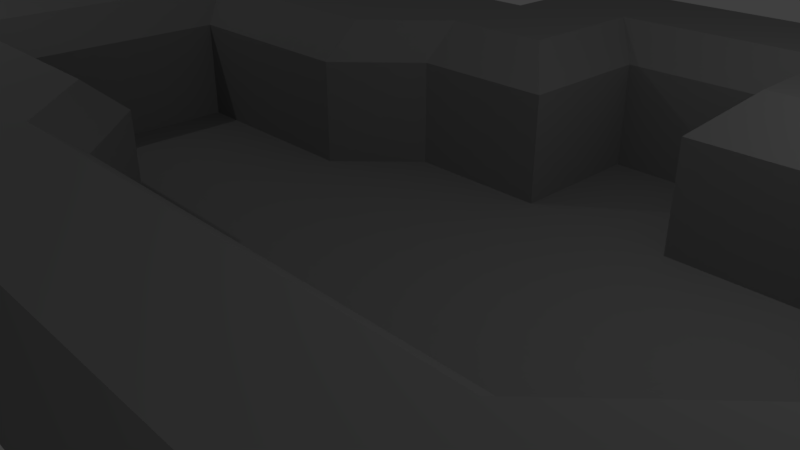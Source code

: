 # Source: tutorial4.blend  (saved by Blender 2.78.0; exported with 4.5.12 LTS)
import bpy
from mathutils import Matrix  # noqa: F401  (used for matrix-valued properties, if any)

bpy.ops.wm.read_factory_settings(use_empty=True)
scene = bpy.context.scene
scene.name = 'Scene'

# ---- collections
col_collection_1 = bpy.data.collections.new('Collection 1'); scene.collection.children.link(col_collection_1)

# ---- materials (node trees are filled in below, after node groups)
mat_material = bpy.data.materials.new('Material')
mat_material.alpha_threshold = 0.0
mat_material.use_transparent_shadow = False
mat_material.diffuse_color = (0.8, 0.0, 0.0, 1.0)
mat_material.roughness = 0.5
mat_material_001 = bpy.data.materials.new('Material.001')
mat_material_001.alpha_threshold = 0.0
mat_material_001.use_transparent_shadow = False
mat_material_001.diffuse_color = (0.2529, 0.2529, 0.2529, 1.0)
mat_material_001.roughness = 0.5

# ---- material node trees

# ---- world
world_world = bpy.data.worlds.new('World'); scene.world = world_world
world_world.color = (0.05088, 0.05088, 0.05088)
world_world.use_sun_shadow = False
world_world.sun_shadow_jitter_overblur = 0.0
world_world.cycles.sampling_method = 'MANUAL'

# ---- cameras
cam_camera = bpy.data.cameras.new('Camera')
cam_camera.clip_end = 100.0
cam_camera.lens = 35.0
cam_camera.sensor_width = 32.0
cam_camera.sensor_height = 18.0
cam_camera.ortho_scale = 7.314
cam_camera.dof.focus_distance = 0.0
cam_camera.dof.aperture_fstop = 128.0

# ---- lights
light_lamp_003 = bpy.data.lights.new('Lamp.003', 'POINT')
light_lamp_003.transmission_factor = 0.0
light_lamp_003.cutoff_distance = 30.0
light_lamp_003.use_shadow = False
light_lamp_003.energy = 100.0
light_lamp_003.shadow_buffer_clip_start = 1.001
light_lamp_003.shadow_soft_size = 0.1
light_lamp_003.shadow_maximum_resolution = 0.006
light_lamp_003.use_absolute_resolution = True
light_lamp_002 = bpy.data.lights.new('Lamp.002', 'POINT')
light_lamp_002.transmission_factor = 0.0
light_lamp_002.cutoff_distance = 30.0
light_lamp_002.energy = 100.0
light_lamp_002.shadow_buffer_clip_start = 1.001
light_lamp_002.shadow_soft_size = 0.1
light_lamp_002.shadow_maximum_resolution = 0.006
light_lamp_002.use_absolute_resolution = True
light_lamp_001 = bpy.data.lights.new('Lamp.001', 'POINT')
light_lamp_001.transmission_factor = 0.0
light_lamp_001.cutoff_distance = 30.0
light_lamp_001.energy = 100.0
light_lamp_001.shadow_buffer_clip_start = 1.001
light_lamp_001.shadow_soft_size = 0.1
light_lamp_001.shadow_maximum_resolution = 0.006
light_lamp_001.use_absolute_resolution = True
light_lamp = bpy.data.lights.new('Lamp', 'POINT')
light_lamp.transmission_factor = 0.0
light_lamp.cutoff_distance = 30.0
light_lamp.use_shadow = False
light_lamp.energy = 100.0
light_lamp.shadow_buffer_clip_start = 1.001
light_lamp.shadow_soft_size = 0.1
light_lamp.shadow_maximum_resolution = 0.006
light_lamp.use_absolute_resolution = True

# ---- meshes
me_cube_004 = bpy.data.meshes.new('Cube.004')
me_cube_004.from_pydata([(1.0, 2.0, 0.0), (1.0, 4.0, 0.0), (-7.0, 1.0, 0.0), (-7.0, 4.0, 0.0), (-7.0, 4.0, 2.0), (-7.0, 1.0, 2.0), (-5.0, 1.0, 0.0), (-5.0, 4.0, 0.0), (-5.0, 4.0, 2.0), (-7.0, -2.0, 0.0), (-7.0, -2.0, 2.0), (-5.0, -2.0, 0.0), (-7.0, -5.0, 0.0), (-7.0, -5.0, 2.0), (-5.0, -5.0, 0.0), (-5.0, -5.0, 2.0), (5.0, -3.0, 0.0), (5.0, -5.0, 0.0), (5.0, -5.0, 2.0), (6.0, -2.0, 0.0), (6.0, -5.0, 0.0), (6.0, -5.0, 2.0), (8.0, -2.0, 0.0), (8.0, -2.0, 2.0), (8.0, -5.0, 0.0), (8.0, -5.0, 2.0), (6.0, 1.0, 0.0), (8.0, 1.0, 0.0), (8.0, 1.0, 2.0), (-1.0, 2.0, 0.0), (-1.0, 4.0, 0.0), (-1.0, 4.0, 2.0), (1.0, 6.0, 2.0), (1.0, 6.0, 0.0), (-1.0, 6.0, 0.0), (-1.0, 6.0, 2.0), (3.0, 4.0, 0.0), (3.0, 6.0, 2.0), (3.0, 6.0, 0.0), (5.0, 4.0, 2.0), (5.0, 4.0, 0.0), (5.0, 6.0, 2.0), (5.0, 6.0, 0.0), (3.0, 2.0, 0.0), (5.0, 2.0, 0.0), (6.0, 4.0, 2.0), (6.0, 4.0, 0.0), (8.0, 4.0, 2.0), (8.0, 4.0, 0.0), (-1.0, -3.0, 0.0), (-1.0, -5.0, 2.0), (-1.0, -5.0, 0.0), (-2.0, -5.0, 0.0), (-2.0, -5.0, 2.0), (-2.0, 4.0, 0.0), (-2.0, 4.0, 2.0), (-2.0, 1.0, 0.0), (-2.0, -2.0, 0.0), (1.0, 4.0, 1.5), (0.5, 4.5, 2.0), (0.5, 2.569, 2.0), (1.0, 2.0, 1.5), (-5.0, 1.0, 1.5), (-5.5, 1.569, 2.0), (-5.5, -2.569, 2.0), (-5.0, -2.0, 1.5), (5.0, -3.569, 2.0), (5.0, -3.0, 1.5), (6.5, -2.069, 2.0), (6.0, -2.0, 1.5), (6.5, 1.207, 2.0), (6.0, 1.0, 1.5), (-1.0, 2.569, 2.0), (-1.0, 2.0, 1.5), (3.0, 4.0, 1.5), (3.5, 4.5, 2.0), (3.5, 2.707, 2.0), (3.0, 2.0, 1.5), (5.0, 2.0, 1.5), (5.0, 2.707, 2.0), (-1.0, -3.0, 1.5), (-1.0, -3.569, 2.0), (-2.0, 1.569, 2.0), (-2.0, 1.0, 1.5), (-2.0, -2.569, 2.0), (-2.0, -2.0, 1.5)], [], [(6, 2, 3, 7), (6, 62, 65, 11), (7, 3, 4, 8), (3, 2, 5, 4), (63, 5, 10, 64), (58, 1, 36, 74), (82, 55, 8, 63), (54, 7, 8, 55), (64, 10, 13, 15), (56, 6, 7, 54), (66, 18, 21, 68), (6, 56, 83, 62), (2, 6, 11, 9), (5, 2, 9, 10), (12, 14, 15, 13), (9, 11, 14, 12), (64, 15, 53, 84), (10, 9, 12, 13), (81, 50, 18, 66), (16, 67, 69, 19), (51, 49, 16, 17), (50, 51, 17, 18), (20, 19, 22, 24), (68, 21, 25, 23), (17, 16, 19, 20), (18, 17, 20, 21), (22, 23, 25, 24), (21, 20, 24, 25), (68, 23, 28, 70), (22, 19, 26, 27), (23, 22, 27, 28), (19, 69, 71, 26), (45, 70, 28, 47), (0, 29, 30, 1), (31, 59, 32, 35), (32, 59, 75, 37), (33, 34, 35, 32), (30, 31, 35, 34), (1, 30, 34, 33), (29, 0, 61, 73), (36, 38, 42, 40), (33, 32, 37, 38), (1, 33, 38, 36), (60, 59, 31, 72), (39, 40, 42, 41), (38, 37, 41, 42), (39, 75, 76, 79), (78, 44, 26, 71), (57, 85, 80, 49), (77, 43, 44, 78), (36, 40, 44, 43), (37, 75, 39, 41), (44, 40, 46, 26), (40, 39, 45, 46), (72, 31, 55, 82), (48, 47, 28, 27), (39, 79, 70, 45), (46, 45, 47, 48), (26, 46, 48, 27), (53, 52, 51, 50), (52, 57, 49, 51), (49, 80, 67, 16), (11, 65, 85, 57), (14, 11, 57, 52), (15, 14, 52, 53), (63, 8, 4, 5), (29, 56, 54, 30), (56, 29, 73, 83), (30, 54, 55, 31), (74, 36, 43, 77), (84, 53, 50, 81), (59, 60, 61, 58), (73, 61, 60, 72), (63, 64, 65, 62), (81, 66, 67, 80), (69, 67, 66, 68), (71, 69, 68, 70), (58, 74, 75, 59), (77, 78, 79, 76), (74, 77, 76, 75), (78, 71, 70, 79), (64, 84, 85, 65), (83, 73, 72, 82), (62, 83, 82, 63), (84, 81, 80, 85), (0, 1, 58, 61)])
me_cube_004.polygons.foreach_set('material_index', [1, 1, 1, 1, 1, 1, 1, 1, 1, 1, 1, 1, 1, 1, 1, 1, 1, 1, 1, 1, 1, 1, 1, 1, 1, 1, 1, 1, 1, 1, 1, 1, 1, 1, 1, 1, 1, 1, 1, 1, 1, 1, 1, 1, 1, 1, 1, 1, 1, 1, 1, 1, 1, 1, 1, 1, 1, 1, 1, 1, 1, 1, 1, 1, 1, 1, 1, 1, 1, 1, 1, 1, 1, 1, 1, 1, 1, 1, 1, 1, 1, 1, 1, 1, 1, 1])
_uv = me_cube_004.uv_layers.new(name='UVMap')
_uv.uv.foreach_set('vector', [0.8999, 1.524, 0.8999, 1.524, 0.8999, 3.13, 0.8999, 3.13, 0.8999, 1.524, 0.8999, 1.524, 0.8999, 1.524, 0.8999, 1.524, 0.8999, 3.13, 0.8999, 3.13, 0.8999, 3.13, 0.8999, 3.13, 0.8999, 3.13, 0.8999, 1.524, 0.8999, 1.524, 0.8999, 3.13, 0.8999, 1.524, 0.8999, 1.524, 0.8999, 1.524, 0.8999, 1.524, 0.8999, 3.13, 0.8999, 3.13, 0.8999, 3.13, 0.8999, 3.13, 0.8999, 1.829, 0.8999, 3.13, 0.8999, 3.13, 0.8999, 1.829, 0.8999, 3.13, 0.8999, 3.13, 0.8999, 3.13, 0.8999, 3.13, 0.8999, 1.524, 0.8999, 1.524, 0.8999, 1.524, 0.8999, 1.524, 0.8999, 1.524, 0.8999, 1.524, 0.8999, 3.13, 0.8999, 3.13, 0.8999, 1.524, 0.8999, 1.524, 0.8999, 1.524, 0.8999, 1.524, 0.8999, 1.524, 0.8999, 1.524, 0.8999, 1.524, 0.8999, 1.524, 0.8999, 1.524, 0.8999, 1.524, 0.8999, 1.524, 0.8999, 1.524, 0.8999, 1.524, 0.8999, 1.524, 0.8999, 1.524, 0.8999, 1.524, 0.8999, 1.524, 0.8999, 1.524, 0.8999, 1.524, 0.8999, 1.524, 0.8999, 1.524, 0.8999, 1.524, 0.8999, 1.524, 0.8999, 1.524, 0.8999, 1.524, 0.8999, 1.524, 0.8999, 1.524, 0.8999, 1.524, 0.8999, 1.524, 0.8999, 1.524, 0.8999, 1.524, 0.8999, 1.524, 0.8999, 1.524, 0.8999, 1.524, 0.8999, 1.524, 0.8999, 1.524, 0.8999, 1.524, 0.8999, 1.524, 0.8999, 1.524, 0.8999, 1.524, 0.8999, 1.524, 0.8999, 1.524, 0.8999, 1.524, 0.8999, 1.524, 0.8999, 1.524, 0.8999, 1.524, 0.8999, 1.524, 0.8999, 1.524, 0.8999, 1.524, 0.8999, 1.524, 0.8999, 1.524, 0.8999, 1.524, 0.8999, 1.524, 0.8999, 1.524, 0.8999, 1.524, 0.8999, 1.524, 0.8999, 1.524, 0.8999, 1.524, 0.8999, 1.524, 0.8999, 1.524, 0.8999, 1.524, 0.8999, 1.524, 0.8999, 1.524, 0.8999, 1.524, 0.8999, 1.524, 0.8999, 1.524, 0.8999, 1.524, 0.8999, 1.524, 0.8999, 1.524, 0.8999, 1.524, 0.8999, 1.524, 0.8999, 1.524, 0.8999, 1.524, 0.8999, 1.524, 0.8999, 1.524, 0.8999, 1.524, 0.8999, 1.524, 0.8999, 1.524, 0.8999, 1.524, 0.8999, 1.524, 0.8999, 1.524, 0.8999, 1.524, 0.8999, 1.524, 0.8999, 1.524, 0.8999, 1.524, 0.8999, 1.524, 0.8999, 1.524, 0.8999, 1.524, 0.8999, 3.13, 0.8999, 3.13, 0.8999, 3.13, 0.8999, 3.13, 0.8999, 1.524, 0.8999, 1.524, 0.8999, 3.13, 0.8999, 3.13, 0.8999, 3.13, 0.8999, 3.13, 0.8999, 3.13, 0.8999, 3.13, 0.8999, 3.13, 0.8999, 3.13, 0.8999, 3.13, 0.8999, 3.13, 0.8999, 3.13, 0.8999, 3.13, 0.8999, 3.13, 0.8999, 3.13, 0.8999, 3.13, 0.8999, 3.13, 0.8999, 3.13, 0.8999, 3.13, 0.8999, 3.13, 0.8999, 3.13, 0.8999, 3.13, 0.8999, 3.13, 0.8999, 1.524, 0.8999, 1.524, 0.8999, 1.524, 0.8999, 1.524, 0.8999, 3.13, 0.8999, 3.13, 0.8999, 3.13, 0.8999, 3.13, 0.8999, 3.13, 0.8999, 3.13, 0.8999, 3.13, 0.8999, 3.13, 0.8999, 3.13, 0.8999, 3.13, 0.8999, 3.13, 0.8999, 3.13, 0.8999, 1.981, 0.8999, 3.532, 0.8999, 3.13, 0.8999, 1.981, 0.8999, 3.13, 0.8999, 3.13, 0.8999, 3.13, 0.8999, 3.13, 0.8999, 3.13, 0.8999, 3.13, 0.8999, 3.13, 0.8999, 3.13, 0.8999, 3.13, 0.8999, 3.13, 0.8999, 3.13, 0.8999, 3.13, 0.8999, 3.13, 0.8999, 3.13, 0.8999, 3.13, 0.8999, 3.13, 0.8999, 1.524, 0.8999, 1.524, 0.8999, 1.524, 0.8999, 1.524, 0.8999, 3.13, 0.8999, 3.13, 0.8999, 3.13, 0.8999, 3.13, 0.8999, 3.13, 0.8999, 3.13, 0.8999, 3.13, 0.8999, 3.13, 0.8999, 3.13, 0.8999, 3.13, 0.8999, 3.13, 0.8999, 3.13, 0.8999, 3.13, 0.8999, 3.13, 0.8999, 3.13, 0.8999, 3.13, 0.8999, 3.13, 0.8999, 3.13, 0.8999, 3.13, 0.8999, 3.13, 0.8999, 1.981, 0.8999, 3.13, 0.8999, 3.13, 0.8999, 1.829, 0.8999, 3.13, 0.8999, 3.13, 0.8999, 3.13, 0.8999, 3.13, 0.8999, 3.13, 0.8999, 3.13, 0.8999, 3.13, 0.8999, 3.13, 0.8999, 3.13, 0.8999, 3.13, 0.8999, 3.13, 0.8999, 3.13, 0.8999, 3.13, 0.8999, 3.13, 0.8999, 3.13, 0.8999, 3.13, 0.8999, 1.524, 0.8999, 1.524, 0.8999, 1.524, 0.8999, 1.524, 0.8999, 1.524, 0.8999, 1.524, 0.8999, 1.524, 0.8999, 1.524, 0.8999, 1.524, 0.8999, 1.524, 0.8999, 1.524, 0.8999, 1.524, 0.8999, 1.524, 0.8999, 1.524, 0.8999, 1.524, 0.8999, 1.524, 0.8999, 1.524, 0.8999, 1.524, 0.8999, 1.524, 0.8999, 1.524, 0.8999, 1.524, 0.8999, 1.524, 0.8999, 1.524, 0.8999, 1.524, 0.8999, 1.829, 0.8999, 3.13, 0.8999, 3.13, 0.8999, 1.524, 0.8999, 1.524, 0.8999, 1.524, 0.8999, 3.13, 0.8999, 3.13, 0.8999, 1.524, 0.8999, 1.524, 0.8999, 1.524, 0.8999, 1.524, 0.8999, 3.13, 0.8999, 3.13, 0.8999, 3.13, 0.8999, 3.13, 0.8999, 3.13, 0.8999, 3.13, 0.8999, 3.13, 0.8999, 3.13, 0.8999, 1.524, 0.8999, 1.524, 0.8999, 1.524, 0.8999, 1.524, 0.8999, 3.532, 0.8999, 1.981, 0.8999, 1.524, 0.8999, 3.13, 0.8999, 1.524, 0.8999, 1.524, 0.8999, 1.981, 0.8999, 1.981, 0.8999, 1.524, 0.8999, 1.524, 0.8999, 1.524, 0.8999, 1.524, 0.8999, 1.524, 0.8999, 1.524, 0.8999, 1.524, 0.8999, 1.524, 0.8999, 1.524, 0.8999, 1.524, 0.8999, 1.524, 0.8999, 1.524, 0.8999, 1.524, 0.8999, 1.524, 0.8999, 1.524, 0.8999, 1.524, 0.8999, 3.13, 0.8999, 3.13, 0.8999, 3.13, 0.8999, 3.13, 0.8999, 3.13, 0.8999, 3.13, 0.8999, 3.13, 0.8999, 3.13, 0.8999, 3.13, 0.8999, 3.13, 0.8999, 3.13, 0.8999, 3.13, 0.8999, 3.13, 0.8999, 3.13, 0.8999, 3.13, 0.8999, 3.13, 0.8999, 1.524, 0.8999, 1.524, 0.8999, 1.524, 0.8999, 1.524, 0.8999, 1.524, 0.8999, 1.524, 0.8999, 1.981, 0.8999, 1.829, 0.8999, 1.524, 0.8999, 1.524, 0.8999, 1.829, 0.8999, 1.829, 0.8999, 1.524, 0.8999, 1.524, 0.8999, 1.524, 0.8999, 1.524, 0.8999, 1.524, 0.8999, 3.13, 0.8999, 3.13, 0.8999, 1.524])
me_cube_004.materials.append(mat_material)
me_cube_004.materials.append(mat_material_001)
me_cube_004.use_remesh_preserve_volume = False
me_cube_004.use_remesh_preserve_attributes = False
me_cube_004.use_mirror_vertex_groups = False
me_cube_004.update()
me_cube_001 = bpy.data.meshes.new('Cube.001')
me_cube_001.from_pydata([], [], [])
_uv = me_cube_001.uv_layers.new(name='UVMap')
_uv.uv.foreach_set('vector', [])
me_cube_001.materials.append(mat_material_001)
me_cube_001.use_remesh_preserve_volume = False
me_cube_001.use_remesh_preserve_attributes = False
me_cube_001.use_mirror_vertex_groups = False
me_cube_001.update()
me_cube_002 = bpy.data.meshes.new('Cube.002')
me_cube_002.from_pydata([], [], [])
_uv = me_cube_002.uv_layers.new(name='UVMap')
_uv.uv.foreach_set('vector', [])
me_cube_002.materials.append(mat_material)
me_cube_002.materials.append(mat_material_001)
me_cube_002.use_remesh_preserve_volume = False
me_cube_002.use_remesh_preserve_attributes = False
me_cube_002.use_mirror_vertex_groups = False
me_cube_002.update()
me_cube = bpy.data.meshes.new('Cube')
me_cube.from_pydata([(-5.0, 2.0, 0.0), (5.0, -3.0, 0.0), (-5.0, -3.0, 0.0), (6.0, -2.0, 0.0), (5.0, 2.0, 0.0), (-5.0, -2.0, 0.0), (5.0, -2.0, 0.0), (-5.0, 1.0, 0.0), (6.0, 1.0, 0.0), (5.0, 1.0, 0.0), (1.0, -3.0, 0.0), (1.0, 2.0, 0.0), (1.0, -2.0, 0.0), (1.0, 1.0, 0.0), (3.0, 4.0, 0.0), (1.0, 4.0, 0.0)], [], [(12, 10, 1, 6), (13, 12, 6, 9), (9, 6, 3, 8), (11, 13, 9, 4), (6, 1, 3), (4, 9, 8), (0, 7, 13, 11), (7, 5, 12, 13), (5, 2, 10, 12), (11, 4, 14, 15)])
me_cube.polygons.foreach_set('material_index', [1, 1, 1, 1, 1, 1, 1, 1, 1, 1])
_uv = me_cube.uv_layers.new(name='UVMap')
_uv.uv.foreach_set('vector', [0.8999, -1.688, 0.8999, -2.491, 4.099, -2.491, 4.099, -1.688, 0.8999, 0.721, 0.8999, -1.688, 4.099, -1.688, 4.099, 0.721, 4.099, 0.721, 4.099, -1.688, 4.899, -1.688, 4.899, 0.721, 0.8999, 1.524, 0.8999, 0.721, 4.099, 0.721, 4.099, 1.524, 4.099, -1.688, 4.099, -2.491, 4.899, -1.688, 4.099, 1.524, 4.099, 0.721, 4.899, 0.721, -3.899, 1.524, -3.899, 0.721, 0.8999, 0.721, 0.8999, 1.524, -3.899, 0.721, -3.899, -1.688, 0.8999, -1.688, 0.8999, 0.721, -3.899, -1.688, -3.899, -2.491, 0.8999, -2.491, 0.8999, -1.688, 0.8999, 1.524, 4.099, 1.524, 2.5, 3.13, 0.8999, 3.13])
me_cube.materials.append(mat_material)
me_cube.materials.append(mat_material_001)
me_cube.use_remesh_preserve_volume = False
me_cube.use_remesh_preserve_attributes = False
me_cube.use_mirror_vertex_groups = False
me_cube.update()

# ---- objects
ob_cube_003 = bpy.data.objects.new('Cube.003', me_cube_004)
ob_cube_001 = bpy.data.objects.new('Cube.001', me_cube_001)
ob_cube_002 = bpy.data.objects.new('Cube.002', me_cube_002)
ob_cube = bpy.data.objects.new('Cube', me_cube)
ob_lamp_003 = bpy.data.objects.new('Lamp.003', light_lamp_003)
ob_lamp_002 = bpy.data.objects.new('Lamp.002', light_lamp_002)
ob_lamp_001 = bpy.data.objects.new('Lamp.001', light_lamp_001)
ob_lamp = bpy.data.objects.new('Lamp', light_lamp)
ob_camera = bpy.data.objects.new('Camera', cam_camera)

# ---- transforms, parenting, visibility, modifiers, constraints
ob_cube_003.location = (0.0, 0.0, 0.0)
ob_cube_003.lineart.crease_threshold = 0.0
ob_cube_001.location = (0.0, 0.0, 0.0)
ob_cube_001.lineart.crease_threshold = 0.0
ob_cube_002.location = (0.0, 0.0, 0.0)
ob_cube_002.lineart.crease_threshold = 0.0
ob_cube.location = (0.0, 0.0, 0.0)
ob_cube.lineart.crease_threshold = 0.0
ob_lamp_003.location = (10.02, -11.75, 7.035)
ob_lamp_003.rotation_euler = (0.6503, 0.05522, 1.866)
ob_lamp_003.lock_rotations_4d = False
ob_lamp_003.empty_display_type = 'ARROWS'
ob_lamp_003.color = (0.0, 0.0, 0.0, 0.0)
ob_lamp_003.lineart.crease_threshold = 0.0
ob_lamp_002.location = (-7.416, 6.566, -0.1908)
ob_lamp_002.rotation_euler = (0.6503, 0.05522, 1.866)
ob_lamp_002.lock_rotations_4d = False
ob_lamp_002.empty_display_type = 'ARROWS'
ob_lamp_002.color = (0.0, 0.0, 0.0, 0.0)
ob_lamp_002.lineart.crease_threshold = 0.0
ob_lamp_001.location = (-7.416, -4.561, 8.07)
ob_lamp_001.rotation_euler = (0.6503, 0.05522, 1.866)
ob_lamp_001.lock_rotations_4d = False
ob_lamp_001.empty_display_type = 'ARROWS'
ob_lamp_001.color = (0.0, 0.0, 0.0, 0.0)
ob_lamp_001.lineart.crease_threshold = 0.0
ob_lamp.location = (5.902, 1.005, 5.904)
ob_lamp.rotation_euler = (0.6503, 0.05522, 1.866)
ob_lamp.lock_rotations_4d = False
ob_lamp.empty_display_type = 'ARROWS'
ob_lamp.color = (0.0, 0.0, 0.0, 0.0)
ob_lamp.lineart.crease_threshold = 0.0
ob_camera.location = (7.481, -6.508, 4.934)
ob_camera.rotation_euler = (1.109, 0.0, 0.8149)
ob_camera.lock_rotations_4d = False
ob_camera.empty_display_type = 'ARROWS'
ob_camera.color = (0.0, 0.0, 0.0, 0.0)
ob_camera.display_type = 'WIRE'
ob_camera.lineart.crease_threshold = 0.0

# ---- collection membership
col_collection_1.objects.link(ob_cube_003)
col_collection_1.objects.link(ob_cube_001)
col_collection_1.objects.link(ob_cube_002)
col_collection_1.objects.link(ob_cube)
col_collection_1.objects.link(ob_lamp_003)
col_collection_1.objects.link(ob_lamp_002)
col_collection_1.objects.link(ob_lamp_001)
col_collection_1.objects.link(ob_lamp)
col_collection_1.objects.link(ob_camera)

# ---- scene / render settings (as saved in the file)
scene.camera = ob_camera
scene.frame_start = 1; scene.frame_end = 250; scene.frame_set(0)
scene.render.engine = 'BLENDER_EEVEE_NEXT'
scene.render.image_settings.color_depth = '16'
scene.render.dither_intensity = 0.0
scene.render.film_transparent = True
scene.cycles.use_denoising = False
scene.cycles.samples = 128
scene.cycles.sampling_pattern = 'TABULATED_SOBOL'
scene.cycles.light_sampling_threshold = 0.0
scene.cycles.use_adaptive_sampling = False
scene.cycles.use_light_tree = False
scene.cycles.blur_glossy = 0.0
scene.cycles.sample_clamp_indirect = 0.0
scene.view_settings.view_transform = 'Standard'
bpy.context.view_layer.update()
